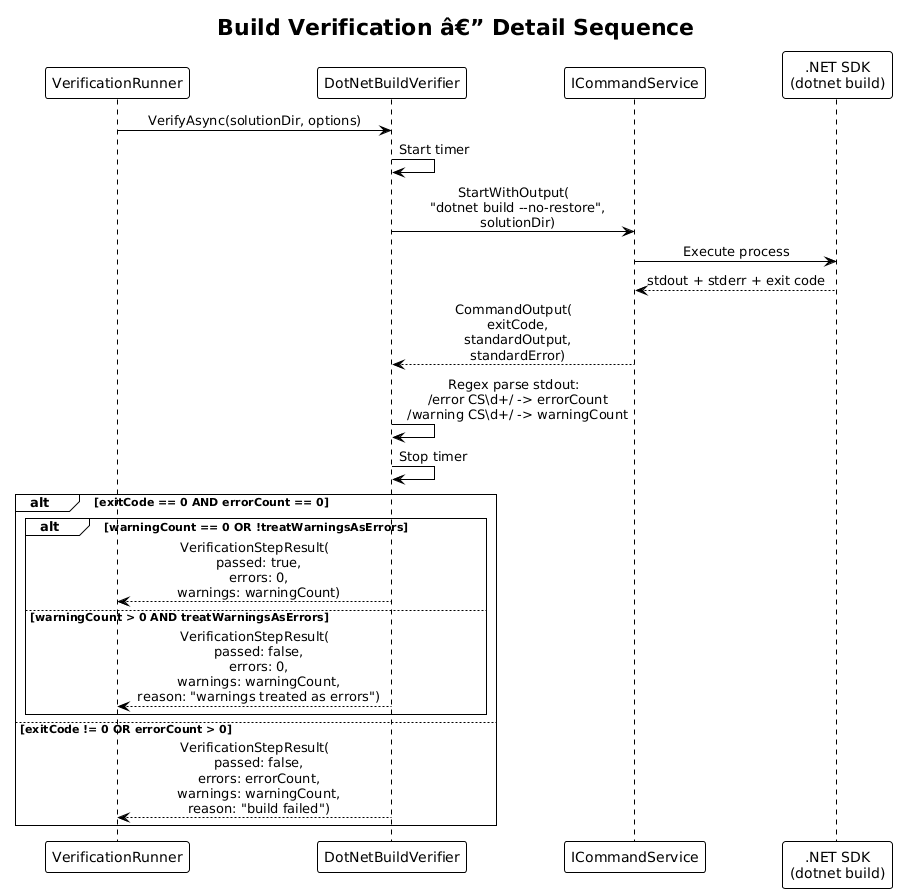

The diagram above was rendered by PlantUML. Its source (embedded in the PNG):
@startuml
!theme plain
skinparam sequenceMessageAlign center

title Build Verification â€” Detail Sequence

participant "VerificationRunner" as Runner
participant "DotNetBuildVerifier" as BV
participant "ICommandService" as CS
participant ".NET SDK\n(dotnet build)" as SDK

Runner -> BV : VerifyAsync(solutionDir, options)

BV -> BV : Start timer

BV -> CS : StartWithOutput(\n  "dotnet build --no-restore",\n  solutionDir)

CS -> SDK : Execute process
SDK --> CS : stdout + stderr + exit code

CS --> BV : CommandOutput(\n  exitCode,\n  standardOutput,\n  standardError)

BV -> BV : Regex parse stdout:\n  /error CS\\d+/ -> errorCount\n  /warning CS\\d+/ -> warningCount

BV -> BV : Stop timer

alt exitCode == 0 AND errorCount == 0
    alt warningCount == 0 OR !treatWarningsAsErrors
        BV --> Runner : VerificationStepResult(\n  passed: true,\n  errors: 0,\n  warnings: warningCount)
    else warningCount > 0 AND treatWarningsAsErrors
        BV --> Runner : VerificationStepResult(\n  passed: false,\n  errors: 0,\n  warnings: warningCount,\n  reason: "warnings treated as errors")
    end
else exitCode != 0 OR errorCount > 0
    BV --> Runner : VerificationStepResult(\n  passed: false,\n  errors: errorCount,\n  warnings: warningCount,\n  reason: "build failed")
end
@enduml